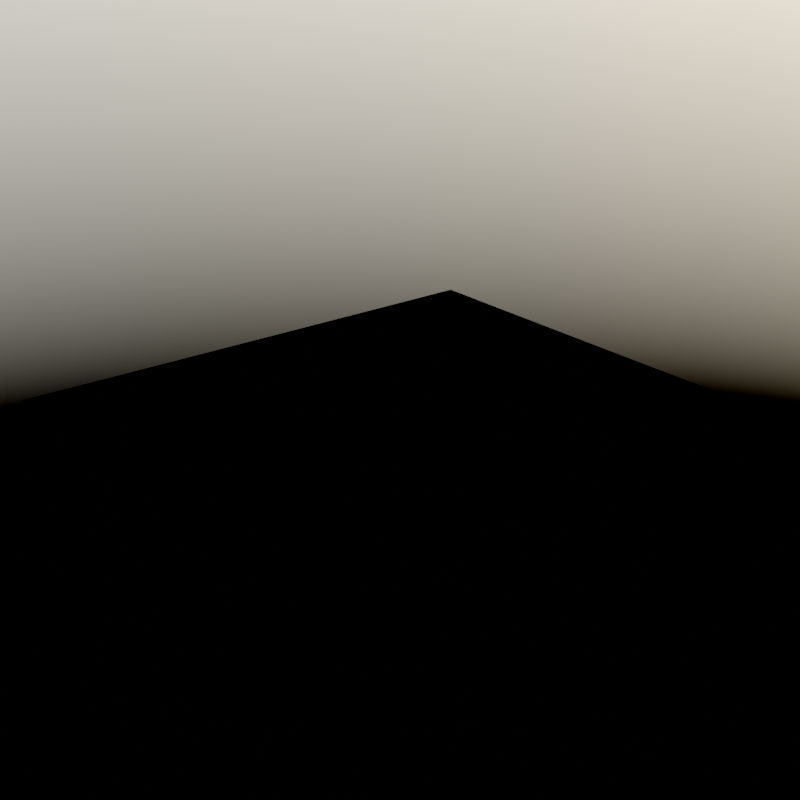 # Source: grass.blend  (saved by Blender 2.91.10; exported with 4.5.12 LTS)
import bpy
from mathutils import Matrix  # noqa: F401  (used for matrix-valued properties, if any)

bpy.ops.wm.read_factory_settings(use_empty=True)
scene = bpy.context.scene
scene.name = 'Scene'

# ---- collections
col_collection = bpy.data.collections.new('Collection'); scene.collection.children.link(col_collection)

# ---- materials (node trees are filled in below, after node groups)
mat_material = bpy.data.materials.new('Material')

# ---- material node trees
mat_material.use_nodes = True; mat_material.node_tree.nodes.clear()
_N = mat_material.node_tree.nodes; _L = mat_material.node_tree.links
n0 = _N.new('ShaderNodeTexCoord'); n0.name = 'Texture Coordinate'; n0.location = (-45, 335)
n1 = _N.new('ShaderNodeOutputMaterial'); n1.name = 'Material Output'; n1.location = (828, 397)
n1.is_active_output = True

# ---- world
world_world = bpy.data.worlds.new('World'); scene.world = world_world
world_world.use_nodes = True; world_world.node_tree.nodes.clear()
_N = world_world.node_tree.nodes; _L = world_world.node_tree.links
n0 = _N.new('ShaderNodeTexSky'); n0.name = 'Sky Texture'; n0.location = (-148, 428)
n0.sun_elevation = 0.5236
n1 = _N.new('ShaderNodeOutputWorld'); n1.name = 'World Output'; n1.location = (103, 454)
_L.new(n0.outputs[0], n1.inputs[0])
n1.is_active_output = True
world_world.color = (0.05088, 0.05088, 0.05088)
world_world.use_sun_shadow = False
world_world.sun_shadow_jitter_overblur = 0.0

# ---- cameras
cam_camera = bpy.data.cameras.new('Camera')

# ---- meshes
me_plane = bpy.data.meshes.new('Plane')
me_plane.from_pydata([(-10.0, -10.0, 0.0), (10.0, -10.0, 0.0), (-10.0, 10.0, 0.0), (10.0, 10.0, 0.0)], [], [(0, 1, 3, 2)])
_uv = me_plane.uv_layers.new(name='UVMap')
_uv.uv.foreach_set('vector', [0.0, 0.0, 1.0, 0.0, 1.0, 1.0, 0.0, 1.0])
me_plane.materials.append(mat_material)
me_plane.use_remesh_fix_poles = True
me_plane.use_remesh_preserve_attributes = False
me_plane.use_mirror_vertex_groups = False
me_plane.update()

# ---- objects
ob_camera = bpy.data.objects.new('Camera', cam_camera)
ob_plane = bpy.data.objects.new('Plane', me_plane)

# ---- transforms, parenting, visibility, modifiers, constraints
ob_camera.location = (27.62, -20.97, 16.19)
ob_camera.rotation_euler = (1.151, 0.0135, 0.9254)
ob_camera.lineart.crease_threshold = 0.0
ob_plane.location = (0.0, 0.0, 0.0)
ob_plane.lineart.crease_threshold = 0.0
_m = ob_plane.modifiers.new('Subdivision', 'SUBSURF')
_m.uv_smooth = 'PRESERVE_CORNERS'
_m.subdivision_type = 'SIMPLE'
_m.levels = 2

# ---- collection membership
col_collection.objects.link(ob_camera)
col_collection.objects.link(ob_plane)

# ---- scene / render settings (as saved in the file)
scene.camera = ob_camera
scene.frame_start = 1; scene.frame_end = 250; scene.frame_set(1)
scene.render.engine = 'CYCLES'
scene.render.resolution_x = 1080
scene.cycles.samples = 128
scene.cycles.sampling_pattern = 'TABULATED_SOBOL'
scene.cycles.use_adaptive_sampling = False
scene.cycles.use_light_tree = False
scene.view_settings.view_transform = 'Filmic Log'
bpy.context.view_layer.update()
